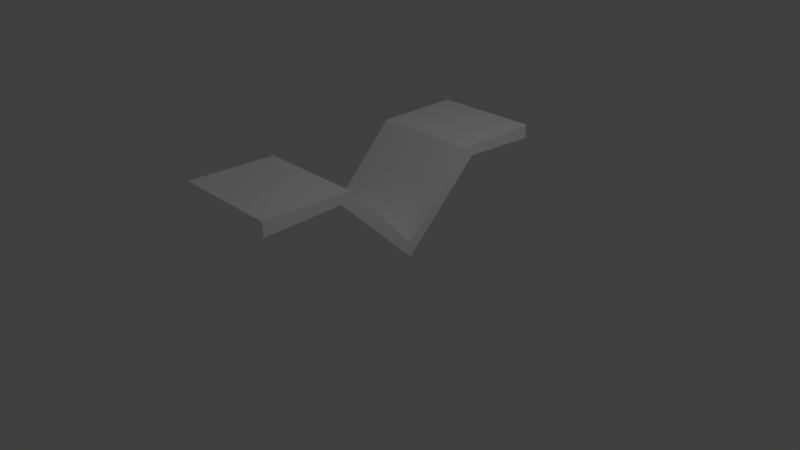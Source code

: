 # Source: newBird.blend  (saved by Blender 2.79.0; exported with 4.5.12 LTS)
import bpy
from mathutils import Matrix  # noqa: F401  (used for matrix-valued properties, if any)

bpy.ops.wm.read_factory_settings(use_empty=True)
scene = bpy.context.scene
scene.name = 'Scene'

# ---- collections
col_collection_1 = bpy.data.collections.new('Collection 1'); scene.collection.children.link(col_collection_1)

# ---- materials (node trees are filled in below, after node groups)
mat_material = bpy.data.materials.new('Material')
mat_material.alpha_threshold = 0.0
mat_material.use_transparent_shadow = False
mat_material.diffuse_color = (1.0, 1.0, 1.0, 1.0)
mat_material.roughness = 0.5
mat_material.line_color = (0.0, 0.0, 0.0, 1.0)

# ---- material node trees

# ---- world
world_world = bpy.data.worlds.new('World'); scene.world = world_world
world_world.color = (0.05088, 0.05088, 0.05088)
world_world.use_sun_shadow = False
world_world.sun_shadow_jitter_overblur = 0.0
world_world.cycles.sampling_method = 'MANUAL'

# ---- cameras
cam_camera = bpy.data.cameras.new('Camera')
cam_camera.clip_end = 100.0
cam_camera.lens = 35.0
cam_camera.sensor_width = 32.0
cam_camera.sensor_height = 18.0
cam_camera.ortho_scale = 7.314
cam_camera.dof.focus_distance = 0.0
cam_camera.dof.aperture_fstop = 128.0

# ---- lights
light_lamp = bpy.data.lights.new('Lamp', 'POINT')
light_lamp.transmission_factor = 0.0
light_lamp.cutoff_distance = 30.0
light_lamp.energy = 100.0
light_lamp.shadow_buffer_clip_start = 1.001
light_lamp.shadow_soft_size = 0.1
light_lamp.shadow_maximum_resolution = 0.006
light_lamp.use_absolute_resolution = True

# ---- meshes
me_cube_001 = bpy.data.meshes.new('Cube.001')
me_cube_001.from_pydata([(1.0, 0.8787, -0.6938), (1.0, -1.0, -1.0), (-1.0, -1.0, -1.0), (-1.0, 0.8787, -0.6938), (1.0, 1.121, 0.6938), (1.0, -1.0, 1.0), (-1.0, -1.0, 1.0), (-1.0, 1.121, 0.6938), (1.0, 2.769, -11.96), (-1.0, 2.769, -11.96), (1.0, 2.787, -9.962), (-1.0, 2.787, -9.962), (-0.9963, 4.705, -0.9356), (-0.9933, 6.582, -1.493), (1.007, 6.577, -1.493), (1.004, 4.7, -0.9356), (-0.9967, 4.468, 0.4841), (-0.9933, 6.59, 0.5066), (1.007, 6.584, 0.5066), (1.003, 4.463, 0.4841), (-0.9994, 2.772, -11.95), (1.001, 2.767, -11.95), (-0.9994, 2.762, -9.946), (1.001, 2.757, -9.946)], [], [(0, 1, 2, 3), (4, 7, 6, 5), (0, 4, 5, 1), (1, 5, 6, 2), (2, 6, 7, 3), (4, 0, 8, 10), (10, 8, 9, 11), (7, 4, 10, 11), (3, 7, 11, 9), (0, 3, 9, 8), (12, 13, 14, 15), (16, 19, 18, 17), (12, 16, 17, 13), (13, 17, 18, 14), (14, 18, 19, 15), (16, 12, 20, 22), (22, 20, 21, 23), (19, 16, 22, 23), (15, 19, 23, 21), (12, 15, 21, 20)])
me_cube_001.materials.append(mat_material)
me_cube_001.use_remesh_preserve_volume = False
me_cube_001.use_remesh_preserve_attributes = False
me_cube_001.use_mirror_vertex_groups = False
me_cube_001.update()

# ---- objects
ob_bird = bpy.data.objects.new('Bird', me_cube_001)
ob_lamp = bpy.data.objects.new('Lamp', light_lamp)
ob_camera = bpy.data.objects.new('Camera', cam_camera)

# ---- transforms, parenting, visibility, modifiers, constraints
ob_bird.location = (-0.002698, 1.592, 1.321)
ob_bird.rotation_euler = (0.01132, -2.312e-05, 3.144)
ob_bird.scale = (0.714, 0.5541, 0.0933)
ob_bird.lock_rotations_4d = False
ob_bird.empty_display_type = 'ARROWS'
ob_bird.lineart.crease_threshold = 0.0
ob_lamp.location = (4.076, 1.005, 5.904)
ob_lamp.rotation_euler = (0.6503, 0.05522, 1.866)
ob_lamp.lock_rotations_4d = False
ob_lamp.empty_display_type = 'ARROWS'
ob_lamp.color = (0.0, 0.0, 0.0, 0.0)
ob_lamp.lineart.crease_threshold = 0.0
ob_camera.location = (7.481, -6.508, 5.344)
ob_camera.rotation_euler = (1.109, 0.0, 0.8149)
ob_camera.lock_rotations_4d = False
ob_camera.empty_display_type = 'ARROWS'
ob_camera.color = (0.0, 0.0, 0.0, 0.0)
ob_camera.display_type = 'WIRE'
ob_camera.lineart.crease_threshold = 0.0

# ---- collection membership
col_collection_1.objects.link(ob_bird)
col_collection_1.objects.link(ob_lamp)
col_collection_1.objects.link(ob_camera)

# ---- scene / render settings (as saved in the file)
scene.camera = ob_camera
scene.frame_start = 1; scene.frame_end = 250; scene.frame_set(1)
scene.render.engine = 'BLENDER_EEVEE_NEXT'
scene.render.resolution_percentage = 50
scene.render.dither_intensity = 0.0
scene.cycles.use_denoising = False
scene.cycles.samples = 128
scene.cycles.sampling_pattern = 'TABULATED_SOBOL'
scene.cycles.use_adaptive_sampling = False
scene.cycles.use_light_tree = False
scene.cycles.blur_glossy = 0.0
scene.cycles.sample_clamp_indirect = 0.0
scene.view_settings.view_transform = 'Standard'
bpy.context.view_layer.update()
